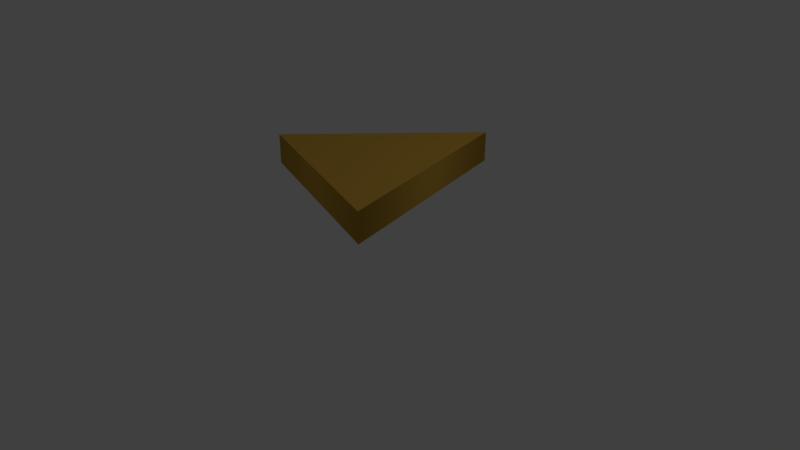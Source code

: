 # Source: triangle_3d.blend  (saved by Blender 2.78.0; exported with 4.5.12 LTS)
import bpy
from mathutils import Matrix  # noqa: F401  (used for matrix-valued properties, if any)

bpy.ops.wm.read_factory_settings(use_empty=True)
scene = bpy.context.scene
scene.name = 'Scene'

# ---- collections
col_collection_1 = bpy.data.collections.new('Collection 1'); scene.collection.children.link(col_collection_1)

# ---- materials (node trees are filled in below, after node groups)
mat_svgmat_003 = bpy.data.materials.new('SVGMat.003')
mat_svgmat_003.alpha_threshold = 0.0
mat_svgmat_003.use_transparent_shadow = False
mat_svgmat_003.diffuse_color = (0.6584, 0.3864, 0.05613, 1.0)
mat_svgmat_003.roughness = 0.5

# ---- material node trees

# ---- world
world_world = bpy.data.worlds.new('World'); scene.world = world_world
world_world.color = (0.05088, 0.05088, 0.05088)
world_world.use_sun_shadow = False
world_world.sun_shadow_jitter_overblur = 0.0
world_world.cycles.sampling_method = 'MANUAL'

# ---- cameras
cam_camera = bpy.data.cameras.new('Camera')
cam_camera.clip_end = 100.0
cam_camera.lens = 35.0
cam_camera.sensor_width = 32.0
cam_camera.sensor_height = 18.0
cam_camera.ortho_scale = 7.314
cam_camera.dof.focus_distance = 0.0
cam_camera.dof.aperture_fstop = 128.0

# ---- lights
light_lamp = bpy.data.lights.new('Lamp', 'POINT')
light_lamp.transmission_factor = 0.0
light_lamp.cutoff_distance = 30.0
light_lamp.energy = 100.0
light_lamp.shadow_buffer_clip_start = 1.001
light_lamp.shadow_soft_size = 0.1
light_lamp.shadow_maximum_resolution = 0.006
light_lamp.use_absolute_resolution = True

# ---- curves / text
cu_curve_001 = bpy.data.curves.new('Curve.001', 'CURVE')
cu_curve_001.dimensions = '2D'
_sp = cu_curve_001.splines.new('BEZIER'); _sp.bezier_points.add(3)
_sp.bezier_points.foreach_set('co', [-0.01609, -0.004656, 0.0, 0.01101, 0.02582, 0.0, 0.02116, -0.0165, 0.0, -0.01609, -0.004656, 0.0])
_sp.bezier_points.foreach_set('handle_left', [-0.01609, -0.004656, 0.0, 0.001976, 0.01566, 0.0, 0.01778, -0.002397, 0.0, -0.003669, -0.008606, 0.0])
_sp.bezier_points.foreach_set('handle_right', [-0.007055, 0.005502, 0.0, 0.01439, 0.01171, 0.0, 0.008748, -0.01256, 0.0, -0.01609, -0.004656, 0.0])
for _p, _l, _r in zip(_sp.bezier_points, ['VECTOR', 'VECTOR', 'VECTOR', 'VECTOR'], ['VECTOR', 'VECTOR', 'VECTOR', 'VECTOR']): _p.handle_left_type = _l; _p.handle_right_type = _r
_sp.use_cyclic_u = True
cu_curve_001.materials.append(mat_svgmat_003)
cu_curve_001.use_path_clamp = True
cu_curve_001.bevel_resolution = 0
cu_curve_001.extrude = 0.003
cu_curve_001.fill_mode = 'BOTH'

# ---- objects
ob_triangle_flat = bpy.data.objects.new('triangle_flat', cu_curve_001)
ob_lamp = bpy.data.objects.new('Lamp', light_lamp)
ob_camera = bpy.data.objects.new('Camera', cam_camera)

# ---- transforms, parenting, visibility, modifiers, constraints
ob_triangle_flat.location = (0.3466, -0.5562, 0.0)
ob_triangle_flat.scale = (60.36, 60.36, 60.36)
ob_triangle_flat.lineart.crease_threshold = 0.0
ob_lamp.location = (4.076, 1.005, 5.904)
ob_lamp.rotation_euler = (0.6503, 0.05522, 1.866)
ob_lamp.lock_rotations_4d = False
ob_lamp.empty_display_type = 'ARROWS'
ob_lamp.color = (0.0, 0.0, 0.0, 0.0)
ob_lamp.lineart.crease_threshold = 0.0
ob_camera.location = (7.481, -6.508, 3.848)
ob_camera.rotation_euler = (1.109, 0.0, 0.8149)
ob_camera.lock_rotations_4d = False
ob_camera.empty_display_type = 'ARROWS'
ob_camera.color = (0.0, 0.0, 0.0, 0.0)
ob_camera.display_type = 'WIRE'
ob_camera.lineart.crease_threshold = 0.0

# ---- collection membership
col_collection_1.objects.link(ob_triangle_flat)
col_collection_1.objects.link(ob_lamp)
col_collection_1.objects.link(ob_camera)

# ---- scene / render settings (as saved in the file)
scene.camera = ob_camera
scene.frame_start = 1; scene.frame_end = 250; scene.frame_set(1)
scene.render.engine = 'BLENDER_EEVEE_NEXT'
scene.render.resolution_percentage = 50
scene.render.dither_intensity = 0.0
scene.cycles.use_denoising = False
scene.cycles.samples = 128
scene.cycles.sampling_pattern = 'TABULATED_SOBOL'
scene.cycles.light_sampling_threshold = 0.0
scene.cycles.use_adaptive_sampling = False
scene.cycles.use_light_tree = False
scene.cycles.blur_glossy = 0.0
scene.cycles.sample_clamp_indirect = 0.0
scene.view_settings.view_transform = 'Standard'
bpy.context.view_layer.update()
